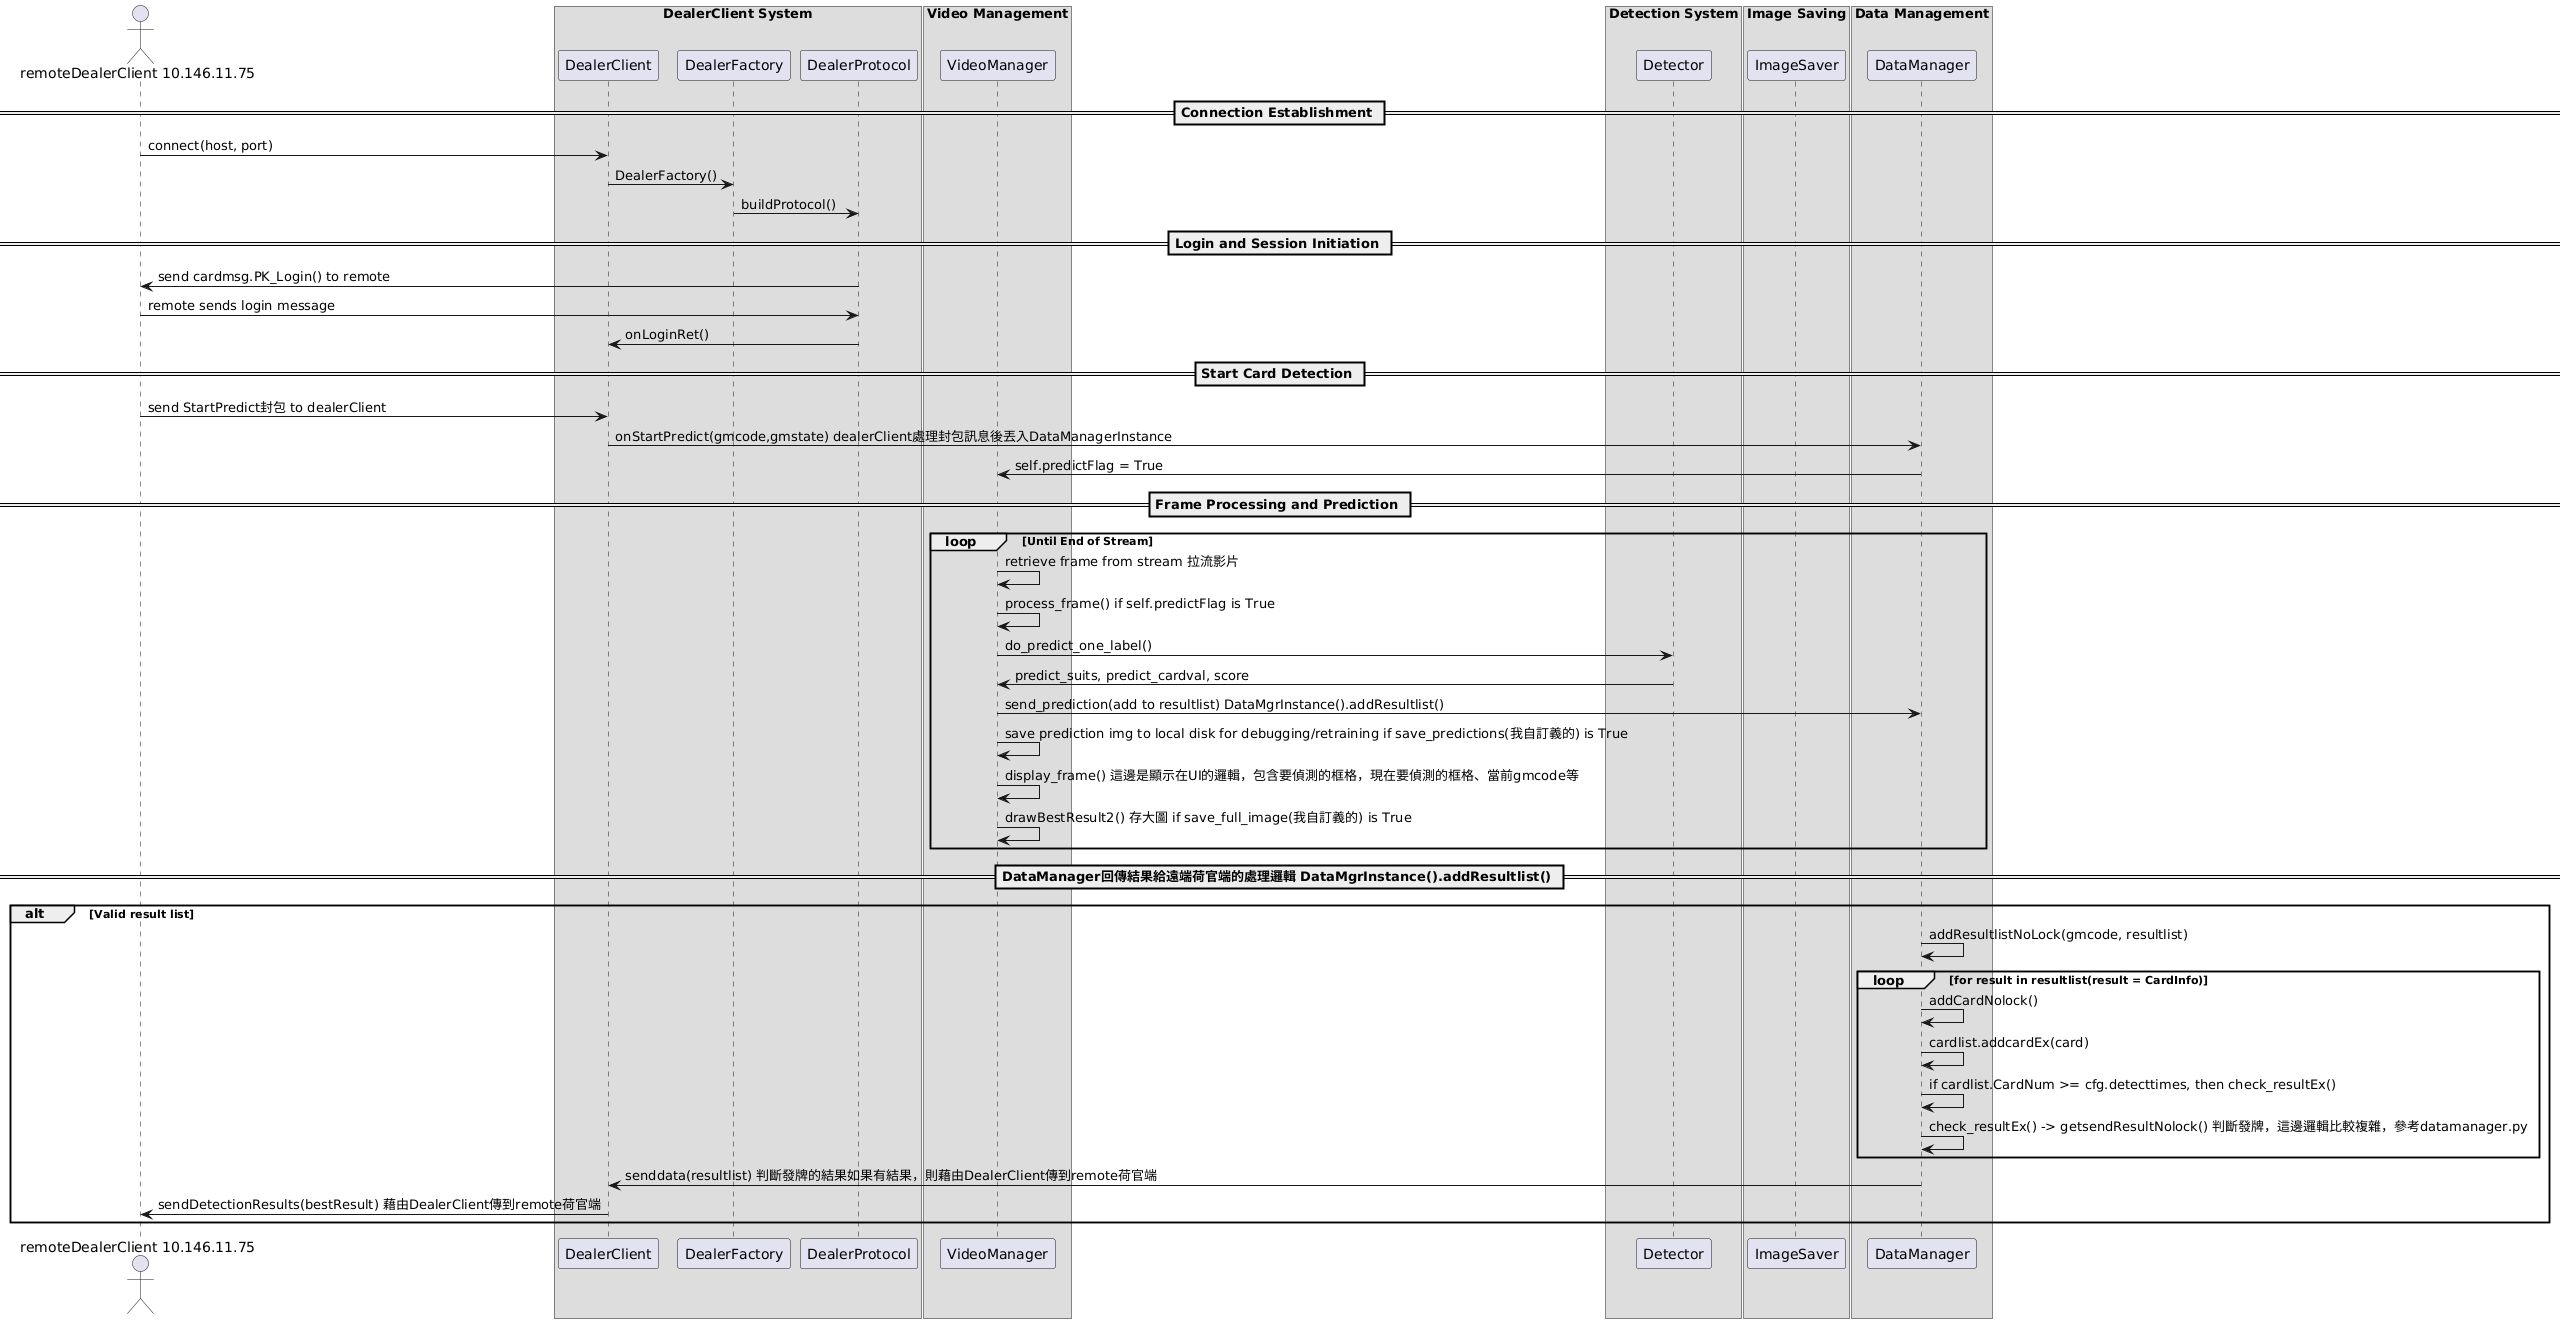

The diagram above was rendered by PlantUML. Its source (embedded in the PNG):
@startuml
actor "remoteDealerClient 10.146.11.75" as DC

box "DealerClient System" /' LightBlue '/
participant DealerClient as DL /' [dealerclient.py] '/
participant DealerFactory as DF /' [dealerfactory.py] '/
participant DealerProtocol as DP /' [dealerprotocol.py] '/
end box

box "Video Management" /' LightGreen '/
participant VideoManager as VM /' [videomanager.py] '/
end box

box "Detection System" /' LightYellow '/
participant Detector as DET /' [detector.py] '/
end box

box "Image Saving" /' LightOrange '/
participant ImageSaver as IS /' [imagesaver.py] '/
end box

box "Data Management" /' LightCyan '/
participant DataManager as DM /' [datamanager.py] '/
end box

== Connection Establishment ==
DC -> DL: connect(host, port)
DL -> DF: DealerFactory() /' Create factory instance '/
DF -> DP: buildProtocol() /' Create protocol instance '/

== Login and Session Initiation ==
DP -> DC: send cardmsg.PK_Login() to remote
DC -> DP: remote sends login message
DP -> DL: onLoginRet() /' Process login result '/

== Start Card Detection ==
DC -> DL: send StartPredict封包 to dealerClient /' Request to start detection '/
DL -> DM: onStartPredict(gmcode,gmstate) dealerClient處理封包訊息後丟入DataManagerInstance
DM -> VM: self.predictFlag = True /' Set predictFlag to True '/

== Frame Processing and Prediction ==
loop Until End of Stream
VM -> VM: retrieve frame from stream 拉流影片 /' Capture frame from video stream '/
VM -> VM: process_frame() if self.predictFlag is True/' Start card prediction on the frame '/
VM -> DET: do_predict_one_label() /' Use detector instance to predict frame '/
DET -> VM: predict_suits, predict_cardval, score /' return card suits and value, and its confidence score '/
VM -> DM: send_prediction(add to resultlist) DataMgrInstance().addResultlist() /' prediction added to resultlist, waiting to be responded to remote'/
VM -> VM: save prediction img to local disk for debugging/retraining if save_predictions(我自訂義的) is True

VM -> VM: display_frame() 這邊是顯示在UI的邏輯，包含要偵測的框格，現在要偵測的框格、當前gmcode等/' display current detect situation to the UI window '/
VM -> VM: drawBestResult2() 存大圖 if save_full_image(我自訂義的) is True /' Draw the best result on the frame. '/
end

== DataManager回傳結果給遠端荷官端的處理邏輯 DataMgrInstance().addResultlist() ==
alt Valid result list
DM -> DM: addResultlistNoLock(gmcode, resultlist) /' Add results without lock '/

loop for result in resultlist(result = CardInfo)
DM -> DM: addCardNolock() /' 將CardInfo存成Cardlist形式 , 使用mapcard來辨認是第幾張牌, index 表 第幾張牌 mapcard = {1: cardlist1, 2: cardlist2, 3:cardlist3, ...., 6: cardlist6} '/

DM -> DM: cardlist.addcardEx(card) /' cardlist長怎樣去看cardlist.py, 大致上來說，就是根據每一張牌位(index)，裡面儲存一個result list,代表該牌位 的 預測結果序列 '/
DM -> DM: if cardlist.CardNum >= cfg.detecttimes, then check_resultEx() /' 當該牌位的預測牌數 超過detecttimes時(默認為5) '/
DM -> DM: check_resultEx() -> getsendResultNolock() 判斷發牌，這邊邏輯比較複雜，參考datamanager.py /' getsendResultNolock 當 addCardEx超過次數時(默認10次，代表該牌位儲存的預測結果超過10張時 '/
end
DM -> DL: senddata(resultlist) 判斷發牌的結果如果有結果，則藉由DealerClient傳到remote荷官端 /' Send processed results back to DealerClient '/
DL -> DC: sendDetectionResults(bestResult) 藉由DealerClient傳到remote荷官端
end
@enduml